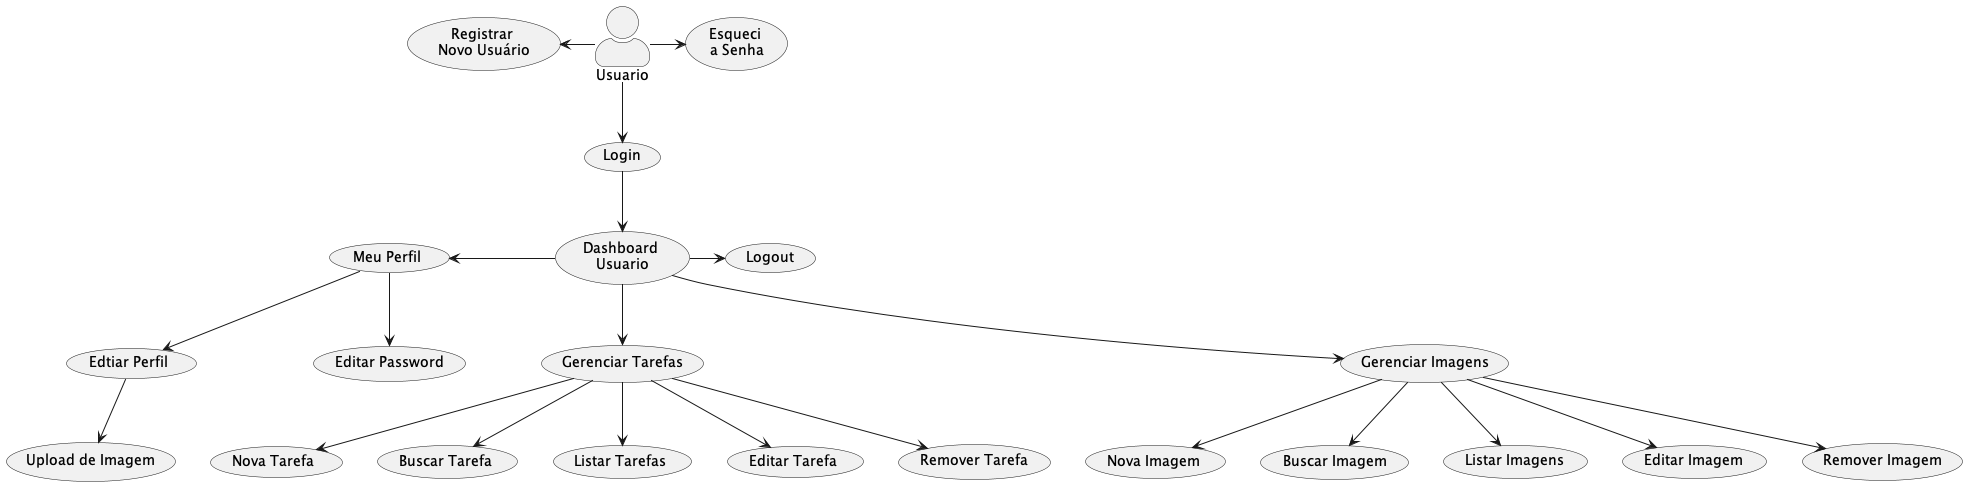

The diagram above was rendered by PlantUML. Its source (embedded in the PNG):
@startuml
skinparam actorStyle awesome

' Actor definition
actor Usuario

' Usecase definition
usecase (Registrar \nNovo Usuário) as uc_register
usecase (Login) as uc_login
usecase (Logout) as uc_logout
usecase (Esqueci \na Senha) as uc_password_recover
usecase (Meu Perfil) as uc_my_profile
usecase (Dashboard \nUsuario) as uc_dashboard_user
usecase (Edtiar Perfil) as uc_edit_my_profile
usecase (Editar Password) as uc_edit_password
usecase (Upload de Imagem) as uc_upload_imagem_usuario 
usecase (Gerenciar Tarefas) as uc_manage_tasks
usecase (Gerenciar Imagens) as uc_manage_images
usecase (Nova Tarefa) as uc_new_task
usecase (Buscar Tarefa) as uc_search_task
usecase (Listar Tarefas) as uc_list_tasks
usecase (Editar Tarefa) as uc_edit_task
usecase (Remover Tarefa) as uc_delete_task
usecase (Nova Imagem) as uc_new_image
usecase (Buscar Imagem) as uc_search_image
usecase (Listar Imagens) as uc_list_image
usecase (Editar Imagem) as uc_edit_image
usecase (Remover Imagem) as uc_delete_image

uc_register <- Usuario
Usuario -> uc_password_recover
Usuario --> uc_login
uc_login --> uc_dashboard_user

uc_dashboard_user -right-> uc_logout
uc_dashboard_user -left-> uc_my_profile
uc_my_profile --> uc_edit_my_profile
uc_my_profile --> uc_edit_password
uc_edit_my_profile --> uc_upload_imagem_usuario
uc_dashboard_user --> uc_manage_tasks
uc_dashboard_user --> uc_manage_images

uc_manage_tasks --> uc_new_task
uc_manage_tasks --> uc_search_task 
uc_manage_tasks --> uc_list_tasks
uc_manage_tasks --> uc_edit_task
uc_manage_tasks --> uc_delete_task

uc_manage_images --> uc_new_image
uc_manage_images --> uc_search_image 
uc_manage_images --> uc_list_image
uc_manage_images --> uc_edit_image
uc_manage_images --> uc_delete_image

@enduml